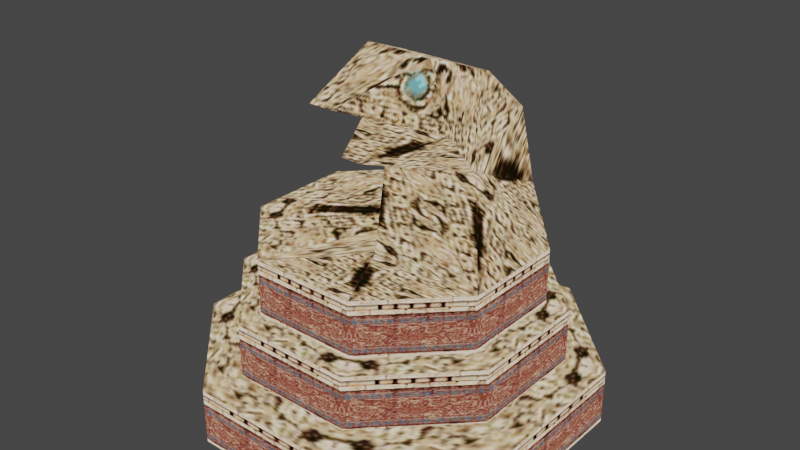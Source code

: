 # Source: SmalleSnakeStatue.blend  (saved by Blender 5.2.44; exported with 4.5.12 LTS)
import bpy
from mathutils import Matrix  # noqa: F401  (used for matrix-valued properties, if any)

bpy.ops.wm.read_factory_settings(use_empty=True)
scene = bpy.context.scene
scene.name = 'Scene'

# ---- collections
col_mra_n_hebi_nja = bpy.data.collections.new('mra_n_hebi.nja'); scene.collection.children.link(col_mra_n_hebi_nja)

# ---- images (referenced by path relative to the original .blend; pixels are not part of the script)
import os
ASSET_DIR = os.environ.get("B2B_ASSET_DIR", "")  # directory of the original .blend (textures are referenced by path, not embedded)
HERE = os.path.dirname(os.path.abspath(__file__))  # packed textures are extracted next to this script under _unpacked/

def load_image(name, relpath, width, height, colorspace="sRGB"):
    """Load a texture the original file referenced (path relative to the .blend, or extracted next to this script)."""
    p = next((c for c in (os.path.join(HERE, relpath), os.path.join(ASSET_DIR, relpath)) if relpath and os.path.exists(c)), "")
    if p:
        img = bpy.data.images.load(p, check_existing=True)
        img.name = name
    else:  # same state as the original file: an image datablock whose file is absent (Cycles renders it pink)
        img = bpy.data.images.new(name, width, height)
        img.source = "FILE"
        img.filepath = "//" + (relpath or name)
    img.colorspace_settings.name = colorspace
    return img
img_mr_128k_phebi = load_image('mr_128k_phebi', '_unpacked/mr_128k_phebi.4bae062d.png', 128, 128, 'sRGB')
img_mr_128k_mrpkabe = load_image('mr_128k_mrpkabe', '_unpacked/mr_128k_mrpkabe.557dd944.png', 128, 128, 'sRGB')

# ---- materials (node trees are filled in below, after node groups)
mat_mra_n_hebi_nja_sa1mdl_0 = bpy.data.materials.new('mra_n_hebi.nja.sa1mdl_0')
mat_mra_n_hebi_nja_sa1mdl_0.use_transparent_shadow = False
mat_mra_n_hebi_nja_sa1mdl_0.preview_render_type = 'FLAT'
mat_mra_n_hebi_nja_sa1mdl_0.diffuse_color = (0.698, 0.698, 0.698, 1.0)
mat_mra_n_hebi_nja_sa1mdl_0.roughness = 0.9569
mat_mra_n_hebi_nja_sa1mdl_1 = bpy.data.materials.new('mra_n_hebi.nja.sa1mdl_1')
mat_mra_n_hebi_nja_sa1mdl_1.use_transparent_shadow = False
mat_mra_n_hebi_nja_sa1mdl_1.preview_render_type = 'FLAT'
mat_mra_n_hebi_nja_sa1mdl_1.diffuse_color = (0.698, 0.698, 0.698, 1.0)
mat_mra_n_hebi_nja_sa1mdl_1.roughness = 0.9569

# ---- node groups
ng_smallesnakestatuenode = bpy.data.node_groups.new('SmalleSnakeStatueNode', 'GeometryNodeTree')
_s = ng_smallesnakestatuenode.interface.new_socket(name='Geometry', in_out='OUTPUT', socket_type='NodeSocketGeometry')
_s = ng_smallesnakestatuenode.interface.new_socket(name='Geometry', in_out='INPUT', socket_type='NodeSocketGeometry')
ng_smallesnakestatuenode.interface.new_panel('SET Object Properties')
_s = ng_smallesnakestatuenode.interface.new_socket(name='BAMS X Rotation', in_out='INPUT', socket_type='NodeSocketInt')
_s = ng_smallesnakestatuenode.interface.new_socket(name='BAMS Y Rotation', in_out='INPUT', socket_type='NodeSocketInt')
_s = ng_smallesnakestatuenode.interface.new_socket(name='BAMS Z Rotation', in_out='INPUT', socket_type='NodeSocketInt')
_s = ng_smallesnakestatuenode.interface.new_socket(name='Scale X Property', in_out='INPUT', socket_type='NodeSocketFloat')
_s = ng_smallesnakestatuenode.interface.new_socket(name='Scale Y Property', in_out='INPUT', socket_type='NodeSocketFloat')
_s = ng_smallesnakestatuenode.interface.new_socket(name='Scale Z Property', in_out='INPUT', socket_type='NodeSocketFloat')
ng_smallesnakestatuenode.interface.new_panel('Geometry Node Info')
ng_smallesnakestatuenode.is_modifier = True
# nodes of 'SmalleSnakeStatueNode' reference scene objects; filled in after objects exist

# ---- material node trees
mat_mra_n_hebi_nja_sa1mdl_0.use_nodes = True; mat_mra_n_hebi_nja_sa1mdl_0.node_tree.nodes.clear()
_N = mat_mra_n_hebi_nja_sa1mdl_0.node_tree.nodes; _L = mat_mra_n_hebi_nja_sa1mdl_0.node_tree.links
n0 = _N.new('ShaderNodeTexImage'); n0.name = 'SAIO Texture'; n0.location = (-40, 319)
n0.label = 'SAIO Texture'
n0.image = img_mr_128k_phebi
n1 = _N.new('ShaderNodeOutputMaterial'); n1.name = 'SAIO Output'; n1.location = (720, 360)
n1.label = 'SAIO Output'
_L.new(n0.outputs[0], n1.inputs[0])
n1.is_active_output = True
mat_mra_n_hebi_nja_sa1mdl_1.use_nodes = True; mat_mra_n_hebi_nja_sa1mdl_1.node_tree.nodes.clear()
_N = mat_mra_n_hebi_nja_sa1mdl_1.node_tree.nodes; _L = mat_mra_n_hebi_nja_sa1mdl_1.node_tree.links
n0 = _N.new('ShaderNodeTexImage'); n0.name = 'SAIO Texture'; n0.location = (-40, 319)
n0.label = 'SAIO Texture'
n0.image = img_mr_128k_mrpkabe
n1 = _N.new('ShaderNodeOutputMaterial'); n1.name = 'SAIO Output'; n1.location = (720, 360)
n1.label = 'SAIO Output'
_L.new(n0.outputs[0], n1.inputs[0])
n1.is_active_output = True

# ---- world
world_world = bpy.data.worlds.new('World'); scene.world = world_world
world_world.use_nodes = True; world_world.node_tree.nodes.clear()
_N = world_world.node_tree.nodes; _L = world_world.node_tree.links
n0 = _N.new('ShaderNodeOutputWorld'); n0.name = 'World Output'; n0.location = (300, 300)
n1 = _N.new('ShaderNodeBackground'); n1.name = 'Background'; n1.location = (10, 300)
n1.inputs[0].default_value = (0.05088, 0.05088, 0.05088, 1.0)
_L.new(n1.outputs[0], n0.inputs[0])
n0.is_active_output = True
world_world.color = (0.05088, 0.05088, 0.05088)
world_world.use_sun_shadow = False
world_world.sun_shadow_jitter_overblur = 0.0

# ---- meshes
me_smallesnakestatue = bpy.data.meshes.new('SmalleSnakeStatue')
me_smallesnakestatue.from_pydata([], [], [])
me_smallesnakestatue.update()
me_attach_0011bda0 = bpy.data.meshes.new('attach_0011BDA0')
me_attach_0011bda0.from_pydata([(0.0, 0.0, 1.813), (4.125, 1.674, 0.0), (4.125, 1.674, 1.25), (1.734, 4.101, 0.0), (1.734, 4.101, 1.25), (-1.674, 4.125, 0.0), (-1.674, 4.125, 1.25), (-4.101, 1.734, 0.0), (-4.101, 1.734, 1.25), (-4.125, -1.674, 0.0), (-4.125, -1.674, 1.25), (-1.734, -4.101, 0.0), (-1.734, -4.101, 1.25), (1.674, -4.125, 0.0), (1.674, -4.125, 1.25), (4.101, -1.734, 0.0), (4.101, -1.734, 1.25), (0.0, 0.0, 3.161), (3.345, 1.357, 1.313), (3.345, 1.357, 2.563), (1.406, 3.324, 1.313), (1.406, 3.324, 2.563), (-1.357, 3.345, 1.313), (-1.357, 3.345, 2.563), (-3.324, 1.406, 1.313), (-3.324, 1.406, 2.563), (-3.345, -1.357, 1.313), (-3.345, -1.357, 2.563), (-1.406, -3.324, 1.313), (-1.406, -3.324, 2.563), (1.357, -3.345, 1.313), (1.357, -3.345, 2.563), (3.324, -1.406, 1.313), (3.324, -1.406, 2.563), (0.3287, 1.181, 3.911), (2.896, 1.175, 2.661), (2.896, 1.175, 3.911), (1.217, 2.878, 2.661), (1.217, 2.878, 3.911), (-1.175, 2.896, 2.661), (-1.175, 2.896, 3.911), (-2.878, 1.217, 2.661), (-2.878, 1.217, 3.911), (-2.896, -1.175, 2.661), (-2.896, -1.175, 3.911), (-1.217, -2.878, 2.661), (-1.217, -2.878, 3.911), (1.175, -2.896, 2.661), (1.175, -2.896, 3.911), (2.878, -1.217, 2.661), (2.878, -1.217, 3.911), (-0.5162, 0.215, 5.559), (-0.6183, 0.8924, 7.373), (1.459, 0.8924, 7.373), (-0.633, -0.2993, 6.396), (1.4, -0.2993, 6.396), (-0.3978, -0.4582, 7.911), (1.1, -0.4629, 7.911), (0.02989, -2.528, 7.37), (0.5602, -2.528, 7.37), (1.726, 0.215, 5.559), (-0.306, 1.915, 4.834), (-0.6183, 2.114, 6.301), (1.459, 2.114, 6.301), (1.936, 1.915, 4.834), (0.02812, -1.74, 6.066), (0.5328, -1.74, 6.066), (0.3636, -1.209, 3.911)], [], [(16, 2, 0), (6, 8, 0), (6, 0, 4), (4, 0, 2), (8, 10, 0), (10, 12, 0), (0, 12, 14), (0, 14, 16), (19, 21, 17), (17, 21, 23), (34, 36, 38), (46, 48, 67), (27, 29, 17), (27, 17, 25), (25, 17, 23), (58, 54, 59), (55, 59, 54), (55, 54, 66), (66, 54, 65), (33, 19, 17), (33, 17, 31), (31, 17, 29), (36, 64, 60), (57, 59, 55), (61, 64, 34), (34, 64, 36), (57, 53, 56), (57, 56, 59), (59, 56, 58), (53, 52, 56), (55, 53, 57), (56, 54, 58), (53, 55, 60), (50, 60, 51), (56, 52, 54), (52, 51, 54), (54, 51, 65), (60, 55, 66), (61, 62, 64), (63, 64, 62), (63, 62, 53), (53, 62, 52), (64, 63, 60), (60, 63, 53), (51, 52, 62), (42, 44, 34), (42, 34, 40), (40, 34, 38), (44, 46, 34), (60, 66, 51), (51, 66, 65), (51, 67, 50), (50, 67, 48), (34, 67, 51), (34, 51, 61), (61, 51, 62), (67, 34, 46), (60, 50, 36), (4, 2, 3), (3, 2, 1), (2, 16, 1), (1, 16, 15), (6, 4, 5), (5, 4, 3), (8, 6, 7), (7, 6, 5), (16, 14, 15), (15, 14, 13), (10, 8, 9), (9, 8, 7), (12, 10, 11), (11, 10, 9), (14, 12, 13), (13, 12, 11), (44, 42, 43), (43, 42, 41), (21, 19, 20), (20, 19, 18), (23, 21, 22), (22, 21, 20), (25, 23, 24), (24, 23, 22), (27, 25, 26), (26, 25, 24), (36, 50, 35), (35, 50, 49), (29, 27, 28), (28, 27, 26), (31, 29, 30), (30, 29, 28), (46, 44, 45), (45, 44, 43), (33, 31, 32), (32, 31, 30), (50, 48, 49), (49, 48, 47), (19, 33, 18), (18, 33, 32), (42, 40, 41), (41, 40, 39), (38, 36, 37), (37, 36, 35), (48, 46, 47), (47, 46, 45), (40, 38, 39), (39, 38, 37)])
me_attach_0011bda0.polygons.foreach_set('use_smooth', [True] * 106)
me_attach_0011bda0.polygons.foreach_set('material_index', [0, 0, 0, 0, 0, 0, 0, 0, 0, 0, 0, 0, 0, 0, 0, 0, 0, 0, 0, 0, 0, 0, 0, 0, 0, 0, 0, 0, 0, 0, 0, 0, 0, 0, 0, 0, 0, 0, 0, 0, 0, 0, 0, 0, 0, 0, 0, 0, 0, 0, 0, 0, 0, 0, 0, 0, 0, 0, 1, 1, 1, 1, 1, 1, 1, 1, 1, 1, 1, 1, 1, 1, 1, 1, 1, 1, 1, 1, 1, 1, 1, 1, 1, 1, 1, 1, 1, 1, 1, 1, 1, 1, 1, 1, 1, 1, 1, 1, 1, 1, 1, 1, 1, 1, 1, 1])
_uv = me_attach_0011bda0.uv_layers.new(name='UV')
_uv.uv.foreach_set('vector', [0.6824, 0.4431, 0.4941, 0.2392, 0.07059, 0.7569, 0.4941, 0.2392, 0.6824, 0.4431, 0.07059, 0.7569, 0.4941, 0.2392, 0.07059, 0.7569, 0.6824, 0.4431, 0.6824, 0.4431, 0.07059, 0.7569, 0.4941, 0.2392, 0.6824, 0.4431, 0.4941, 0.2392, 0.07059, 0.7569, 0.4941, 0.2392, 0.6824, 0.4431, 0.07059, 0.7569, 0.07059, 0.7569, 0.6824, 0.4431, 0.4941, 0.2392, 0.07059, 0.7569, 0.4941, 0.2392, 0.6824, 0.4431, 0.4941, 0.2392, 0.6824, 0.4431, 0.07059, 0.7569, 0.07059, 0.7569, 0.6824, 0.4431, 0.4941, 0.2392, 0.6824, 0.4431, 0.07059, 0.7569, 0.4941, 0.2392, 0.6824, 0.4431, 0.4941, 0.2392, 0.07059, 0.7569, 0.4941, 0.2392, 0.6824, 0.4431, 0.07059, 0.7569, 0.4941, 0.2392, 0.07059, 0.7569, 0.6824, 0.4431, 0.6824, 0.4431, 0.07059, 0.7569, 0.4941, 0.2392, 0.09412, 0.8039, 0.6471, 0.3804, 0.06275, 0.7647, 0.4941, 0.2392, 0.06275, 0.7647, 0.6471, 0.3804, 0.4941, 0.2392, 0.6471, 0.3804, 0.06275, 0.7647, 0.06275, 0.7647, 0.6471, 0.3804, 0.09412, 0.8039, 0.6824, 0.4431, 0.4941, 0.2392, 0.07059, 0.7569, 0.6824, 0.4431, 0.07059, 0.7569, 0.4941, 0.2392, 0.4941, 0.2392, 0.07059, 0.7569, 0.6824, 0.4431, 0.6549, 0.5059, 0.08627, 0.7569, 0.5059, 0.2275, 0.4549, 0.7647, 0.0549, 0.7647, 0.4078, 0.4353, 0.6824, 0.4431, 0.4745, 0.6588, 0.4941, 0.2392, 0.4941, 0.2392, 0.4745, 0.6588, 0.302, 0.502, 0.4706, 0.6549, 0.2902, 0.5216, 0.698, 0.4353, 0.4706, 0.6549, 0.698, 0.4353, 0.3686, 0.4588, 0.3686, 0.4588, 0.698, 0.4353, 0.4941, 0.3333, 0.2902, 0.5216, 0.5098, 0.2706, 0.698, 0.4353, 0.3647, 0.4863, 0.6824, 0.4431, 0.4353, 0.702, 0.4549, 0.7647, 0.4078, 0.4353, 0.0549, 0.7647, 0.6824, 0.4431, 0.2588, 0.5961, 0.502, 0.2431, 0.06667, 0.7961, 0.4941, 0.2392, 0.6824, 0.4431, 0.4353, 0.702, 0.6824, 0.4431, 0.3647, 0.4863, 0.6824, 0.4431, 0.4941, 0.2392, 0.07059, 0.7569, 0.07059, 0.7569, 0.4941, 0.2392, 0.6824, 0.4431, 0.6824, 0.4431, 0.07059, 0.7569, 0.4941, 0.2392, 0.4941, 0.2392, 0.6824, 0.4431, 0.302, 0.502, 0.4745, 0.6588, 0.302, 0.502, 0.6824, 0.4431, 0.4745, 0.6588, 0.6824, 0.4431, 0.302, 0.502, 0.302, 0.502, 0.6824, 0.4431, 0.4941, 0.2392, 0.07059, 0.7569, 0.4157, 0.4784, 0.4941, 0.2392, 0.4941, 0.2392, 0.4157, 0.4784, 0.6824, 0.4431, 0.3569, 0.3255, 0.7137, 0.4392, 0.4588, 0.6706, 0.6824, 0.4431, 0.4941, 0.2392, 0.07059, 0.7569, 0.6824, 0.4431, 0.07059, 0.7569, 0.4941, 0.2392, 0.4941, 0.2392, 0.07059, 0.7569, 0.6824, 0.4431, 0.4941, 0.2392, 0.6824, 0.4431, 0.07059, 0.7569, 0.0, 0.0, 0.0, 0.0, 0.0, 0.0, 0.0, 0.0, 0.0, 0.0, 0.0, 0.0, 0.06667, 0.7961, 0.4941, 0.2392, 0.6824, 0.4431, 0.6824, 0.4431, 0.4941, 0.2392, 0.07059, 0.7569, 0.6824, 0.4431, 0.07059, 0.7569, 0.4941, 0.2392, 0.6824, 0.4431, 0.4941, 0.2392, 0.07059, 0.7569, 0.07059, 0.7569, 0.4941, 0.2392, 0.6824, 0.4431, 0.5765, 0.3333, 0.3333, 0.5804, 0.6824, 0.4431, 0.4941, 0.2392, 0.07059, 0.7569, 0.6824, 0.4431, 0.9961, 1.0, 0.0, 1.0, 0.9961, 0.003922, 0.9961, 0.003922, 0.0, 1.0, 0.0, 0.003922, 0.9961, 1.0, 0.0, 1.0, 0.9961, 0.003922, 0.9961, 0.003922, 0.0, 1.0, 0.0, 0.003922, 0.9961, 1.0, 0.0, 1.0, 0.9961, 0.003922, 0.9961, 0.003922, 0.0, 1.0, 0.0, 0.003922, 0.9961, 1.0, 0.0, 1.0, 0.9961, 0.003922, 0.9961, 0.003922, 0.0, 1.0, 0.0, 0.003922, 0.9961, 1.0, 0.0, 1.0, 0.9961, 0.003922, 0.9961, 0.003922, 0.0, 1.0, 0.0, 0.003922, 0.9961, 1.0, 0.0, 1.0, 0.9961, 0.003922, 0.9961, 0.003922, 0.0, 1.0, 0.0, 0.003922, 0.9961, 1.0, 0.0, 1.0, 0.9961, 0.003922, 0.9961, 0.003922, 0.0, 1.0, 0.0, 0.003922, 0.9961, 1.0, 0.0, 1.0, 0.9961, 0.003922, 0.9961, 0.003922, 0.0, 1.0, 0.0, 0.003922, 0.9961, 1.0, 0.0, 1.0, 0.9961, 0.003922, 0.9961, 0.003922, 0.0, 1.0, 0.0, 0.003922, 0.9961, 1.0, 0.0, 1.0, 0.9961, 0.003922, 0.9961, 0.003922, 0.0, 1.0, 0.0, 0.003922, 0.9961, 1.0, 0.0, 1.0, 0.9961, 0.003922, 0.9961, 0.003922, 0.0, 1.0, 0.0, 0.003922, 0.9961, 1.0, 0.0, 1.0, 0.9961, 0.003922, 0.9961, 0.003922, 0.0, 1.0, 0.0, 0.003922, 0.9961, 1.0, 0.0, 1.0, 0.9961, 0.003922, 0.9961, 0.003922, 0.0, 1.0, 0.0, 0.003922, 0.9961, 1.0, 0.0, 1.0, 0.9961, 0.003922, 0.9961, 0.003922, 0.0, 1.0, 0.0, 0.003922, 0.9961, 1.0, 0.0, 1.0, 0.9961, 0.003922, 0.9961, 0.003922, 0.0, 1.0, 0.0, 0.003922, 0.9961, 1.0, 0.0, 1.0, 0.9961, 0.003922, 0.9961, 0.003922, 0.0, 1.0, 0.0, 0.003922, 0.9961, 1.0, 0.0, 1.0, 0.9961, 0.003922, 0.9961, 0.003922, 0.0, 1.0, 0.0, 0.003922, 0.9961, 1.0, 0.0, 1.0, 0.9961, 0.003922, 0.9961, 0.003922, 0.0, 1.0, 0.0, 0.003922, 0.9961, 1.0, 0.0, 1.0, 0.9961, 0.003922, 0.9961, 0.003922, 0.0, 1.0, 0.0, 0.003922, 0.9961, 1.0, 0.0, 1.0, 0.9961, 0.003922, 0.9961, 0.003922, 0.0, 1.0, 0.0, 0.003922, 0.9961, 1.0, 0.0, 1.0, 0.9961, 0.003922, 0.9961, 0.003922, 0.0, 1.0, 0.0, 0.003922, 0.9961, 1.0, 0.0, 1.0, 0.9961, 0.003922, 0.9961, 0.003922, 0.0, 1.0, 0.0, 0.003922, 0.9961, 1.0, 0.0, 1.0, 0.9961, 0.003922, 0.9961, 0.003922, 0.0, 1.0, 0.0, 0.003922, 0.9961, 1.0, 0.0, 1.0, 0.9961, 0.003922, 0.9961, 0.003922, 0.0, 1.0, 0.0, 0.003922])
me_attach_0011bda0.materials.append(mat_mra_n_hebi_nja_sa1mdl_0)
me_attach_0011bda0.materials.append(mat_mra_n_hebi_nja_sa1mdl_1)
me_attach_0011bda0.update()
me_attach_0011bda0.normals_split_custom_set([tuple(v) for v in zip(*[iter([0.7433, -0.3143, 0.5906, 0.7478, 0.3034, 0.5906, 3.621e-09, 2.414e-09, 1.0, -0.3034, 0.7478, 0.5906, -0.7433, 0.3143, 0.5906, 3.621e-09, 2.414e-09, 1.0, -0.3034, 0.7478, 0.5906, 3.621e-09, 2.414e-09, 1.0, 0.3143, 0.7433, 0.5906, 0.3143, 0.7433, 0.5906, 3.621e-09, 2.414e-09, 1.0, 0.7478, 0.3034, 0.5906, -0.7433, 0.3143, 0.5906, -0.7478, -0.3034, 0.5906, 3.621e-09, 2.414e-09, 1.0, -0.7478, -0.3034, 0.5906, -0.3143, -0.7433, 0.5906, 3.621e-09, 2.414e-09, 1.0, 3.621e-09, 2.414e-09, 1.0, -0.3143, -0.7433, 0.5906, 0.3034, -0.7478, 0.5906, 3.621e-09, 2.414e-09, 1.0, 0.3034, -0.7478, 0.5906, 0.7433, -0.3143, 0.5906, 0.756, 0.3067, 0.5782, 0.3177, 0.7515, 0.5782, 2.444e-09, 4.009e-10, 1.0, 2.444e-09, 4.009e-10, 1.0, 0.3177, 0.7515, 0.5782, -0.3067, 0.756, 0.5782, -0.5551, 0.4382, 0.707, 0.8694, 0.3917, 0.3013, 0.3023, 0.7151, 0.6303, -0.3023, -0.7151, 0.6303, 0.2919, -0.7194, 0.6303, -0.1401, -0.2572, 0.9561, -0.756, -0.3067, 0.5782, -0.3177, -0.7515, 0.5782, 2.444e-09, 4.009e-10, 1.0, -0.756, -0.3067, 0.5782, 2.444e-09, 4.009e-10, 1.0, -0.7515, 0.3177, 0.5782, -0.7515, 0.3177, 0.5782, 2.444e-09, 4.009e-10, 1.0, -0.3067, 0.756, 0.5782, -0.4256, -0.9019, 0.07377, -0.9532, -0.2857, -0.09842, 0.3954, -0.9154, 0.07524, 0.8886, -0.4465, 0.1051, 0.3954, -0.9154, 0.07524, -0.9532, -0.2857, -0.09842, 0.8886, -0.4465, 0.1051, -0.9532, -0.2857, -0.09842, 0.2793, -0.9601, 0.01372, 0.2793, -0.9601, 0.01372, -0.9532, -0.2857, -0.09842, -0.369, -0.9294, 0.008589, 0.7515, -0.3177, 0.5782, 0.756, 0.3067, 0.5782, 2.444e-09, 4.009e-10, 1.0, 0.7515, -0.3177, 0.5782, 2.444e-09, 4.009e-10, 1.0, 0.3067, -0.756, 0.5782, 0.3067, -0.756, 0.5782, 2.444e-09, 4.009e-10, 1.0, -0.3177, -0.7515, 0.5782, 0.8694, 0.3917, 0.3013, 0.581, 0.8088, -0.09115, 0.8256, -0.4253, 0.3707, 0.581, -0.06988, 0.8109, 0.3954, -0.9154, 0.07524, 0.8886, -0.4465, 0.1051, -0.6169, 0.6285, -0.4738, 0.581, 0.8088, -0.09115, -0.5551, 0.4382, 0.707, -0.5551, 0.4382, 0.707, 0.581, 0.8088, -0.09115, 0.8694, 0.3917, 0.3013, 0.581, -0.06988, 0.8109, 0.648, 0.2766, 0.7097, -0.6015, -0.03887, 0.7979, 0.581, -0.06988, 0.8109, -0.6015, -0.03887, 0.7979, 0.3954, -0.9154, 0.07524, 0.3954, -0.9154, 0.07524, -0.6015, -0.03887, 0.7979, -0.4256, -0.9019, 0.07377, 0.648, 0.2766, 0.7097, -0.6886, 0.3577, 0.6307, -0.6015, -0.03887, 0.7979, 0.8886, -0.4465, 0.1051, 0.648, 0.2766, 0.7097, 0.581, -0.06988, 0.8109, -0.6015, -0.03887, 0.7979, -0.9532, -0.2857, -0.09842, -0.4256, -0.9019, 0.07377, 0.648, 0.2766, 0.7097, 0.8886, -0.4465, 0.1051, 0.8256, -0.4253, 0.3707, 0.7738, -0.4381, 0.4575, 0.8256, -0.4253, 0.3707, -0.8928, -0.2808, -0.3523, -0.6015, -0.03887, 0.7979, -0.6886, 0.3577, 0.6307, -0.9532, -0.2857, -0.09842, -0.6886, 0.3577, 0.6307, -0.8928, -0.2808, -0.3523, -0.9532, -0.2857, -0.09842, -0.9532, -0.2857, -0.09842, -0.8928, -0.2808, -0.3523, -0.369, -0.9294, 0.008589, 0.8256, -0.4253, 0.3707, 0.8886, -0.4465, 0.1051, 0.2793, -0.9601, 0.01372, -0.6169, 0.6285, -0.4738, -0.6508, 0.7262, 0.2218, 0.581, 0.8088, -0.09115, 0.5451, 0.7514, 0.3719, 0.581, 0.8088, -0.09115, -0.6508, 0.7262, 0.2218, 0.5451, 0.7514, 0.3719, -0.6508, 0.7262, 0.2218, 0.648, 0.2766, 0.7097, 0.648, 0.2766, 0.7097, -0.6508, 0.7262, 0.2218, -0.6886, 0.3577, 0.6307, 0.581, 0.8088, -0.09115, 0.5451, 0.7514, 0.3719, 0.8256, -0.4253, 0.3707, 0.8256, -0.4253, 0.3707, 0.5451, 0.7514, 0.3719, 0.648, 0.2766, 0.7097, -0.8928, -0.2808, -0.3523, -0.6886, 0.3577, 0.6307, -0.6508, 0.7262, 0.2218, -0.7151, 0.3023, 0.6303, -0.7194, -0.2919, 0.6303, -0.5551, 0.4382, 0.707, -0.7151, 0.3023, 0.6303, -0.5551, 0.4382, 0.707, -0.2919, 0.7194, 0.6303, -0.2919, 0.7194, 0.6303, -0.5551, 0.4382, 0.707, 0.3023, 0.7151, 0.6303, -0.7194, -0.2919, 0.6303, -0.3023, -0.7151, 0.6303, -0.5551, 0.4382, 0.707, 0.8256, -0.4253, 0.3707, 0.2793, -0.9601, 0.01372, -0.8928, -0.2808, -0.3523, -0.8928, -0.2808, -0.3523, 0.2793, -0.9601, 0.01372, -0.369, -0.9294, 0.008589, -0.8928, -0.2808, -0.3523, -0.1401, -0.2572, 0.9561, 0.7738, -0.4381, 0.4575, 0.7738, -0.4381, 0.4575, -0.1401, -0.2572, 0.9561, 0.2919, -0.7194, 0.6303, -0.5551, 0.4382, 0.707, -0.1401, -0.2572, 0.9561, -0.8928, -0.2808, -0.3523, -0.5551, 0.4382, 0.707, -0.8928, -0.2808, -0.3523, -0.6169, 0.6285, -0.4738, -0.6169, 0.6285, -0.4738, -0.8928, -0.2808, -0.3523, -0.6508, 0.7262, 0.2218, -0.1401, -0.2572, 0.9561, -0.5551, 0.4382, 0.707, -0.3023, -0.7151, 0.6303, 0.8256, -0.4253, 0.3707, 0.7738, -0.4381, 0.4575, 0.8694, 0.3917, 0.3013, 0.3143, 0.7433, 0.5906, 0.7478, 0.3034, 0.5906, 0.3894, 0.9211, 0.0, 0.3894, 0.9211, 0.0, 0.7478, 0.3034, 0.5906, 0.9266, 0.3759, 0.0, 0.7478, 0.3034, 0.5906, 0.7433, -0.3143, 0.5906, 0.9266, 0.3759, 0.0, 0.9266, 0.3759, 0.0, 0.7433, -0.3143, 0.5906, 0.9211, -0.3894, 0.0, -0.3034, 0.7478, 0.5906, 0.3143, 0.7433, 0.5906, -0.3759, 0.9266, 0.0, -0.3759, 0.9266, 0.0, 0.3143, 0.7433, 0.5906, 0.3894, 0.9211, 0.0, -0.7433, 0.3143, 0.5906, -0.3034, 0.7478, 0.5906, -0.9211, 0.3894, 0.0, -0.9211, 0.3894, 0.0, -0.3034, 0.7478, 0.5906, -0.3759, 0.9266, 0.0, 0.7433, -0.3143, 0.5906, 0.3034, -0.7478, 0.5906, 0.9211, -0.3894, 0.0, 0.9211, -0.3894, 0.0, 0.3034, -0.7478, 0.5906, 0.3759, -0.9266, 0.0, -0.7478, -0.3034, 0.5906, -0.7433, 0.3143, 0.5906, -0.9266, -0.3759, 0.0, -0.9266, -0.3759, 0.0, -0.7433, 0.3143, 0.5906, -0.9211, 0.3894, 0.0, -0.3143, -0.7433, 0.5906, -0.7478, -0.3034, 0.5906, -0.3894, -0.9211, 0.0, -0.3894, -0.9211, 0.0, -0.7478, -0.3034, 0.5906, -0.9266, -0.3759, 0.0, 0.3034, -0.7478, 0.5906, -0.3143, -0.7433, 0.5906, 0.3759, -0.9266, 0.0, 0.3759, -0.9266, 0.0, -0.3143, -0.7433, 0.5906, -0.3894, -0.9211, 0.0, -0.7194, -0.2919, 0.6303, -0.7151, 0.3023, 0.6303, -0.9266, -0.3759, 0.0, -0.9266, -0.3759, 0.0, -0.7151, 0.3023, 0.6303, -0.9211, 0.3894, 0.0, 0.3177, 0.7515, 0.5782, 0.756, 0.3067, 0.5782, 0.3894, 0.9211, 0.0, 0.3894, 0.9211, 0.0, 0.756, 0.3067, 0.5782, 0.9266, 0.3759, 0.0, -0.3067, 0.756, 0.5782, 0.3177, 0.7515, 0.5782, -0.3759, 0.9266, 0.0, -0.3759, 0.9266, 0.0, 0.3177, 0.7515, 0.5782, 0.3894, 0.9211, 0.0, -0.7515, 0.3177, 0.5782, -0.3067, 0.756, 0.5782, -0.9211, 0.3894, 0.0, -0.9211, 0.3894, 0.0, -0.3067, 0.756, 0.5782, -0.3759, 0.9266, 0.0, -0.756, -0.3067, 0.5782, -0.7515, 0.3177, 0.5782, -0.9266, -0.3759, 0.0, -0.9266, -0.3759, 0.0, -0.7515, 0.3177, 0.5782, -0.9211, 0.3894, 0.0, 0.8694, 0.3917, 0.3013, 0.7738, -0.4381, 0.4575, 0.9266, 0.3759, -3.712e-07, 0.9266, 0.3759, -3.712e-07, 0.7738, -0.4381, 0.4575, 0.9211, -0.3894, 0.0, -0.3177, -0.7515, 0.5782, -0.756, -0.3067, 0.5782, -0.3894, -0.9211, 0.0, -0.3894, -0.9211, 0.0, -0.756, -0.3067, 0.5782, -0.9266, -0.3759, 0.0, 0.3067, -0.756, 0.5782, -0.3177, -0.7515, 0.5782, 0.3759, -0.9266, 0.0, 0.3759, -0.9266, 0.0, -0.3177, -0.7515, 0.5782, -0.3894, -0.9211, 0.0, -0.3023, -0.7151, 0.6303, -0.7194, -0.2919, 0.6303, -0.3894, -0.9211, 0.0, -0.3894, -0.9211, 0.0, -0.7194, -0.2919, 0.6303, -0.9266, -0.3759, 0.0, 0.7515, -0.3177, 0.5782, 0.3067, -0.756, 0.5782, 0.9211, -0.3894, 0.0, 0.9211, -0.3894, 0.0, 0.3067, -0.756, 0.5782, 0.3759, -0.9266, 0.0, 0.7738, -0.4381, 0.4575, 0.2919, -0.7194, 0.6303, 0.9211, -0.3894, 0.0, 0.9211, -0.3894, 0.0, 0.2919, -0.7194, 0.6303, 0.3759, -0.9266, 0.0, 0.756, 0.3067, 0.5782, 0.7515, -0.3177, 0.5782, 0.9266, 0.3759, 0.0, 0.9266, 0.3759, 0.0, 0.7515, -0.3177, 0.5782, 0.9211, -0.3894, 0.0, -0.7151, 0.3023, 0.6303, -0.2919, 0.7194, 0.6303, -0.9211, 0.3894, 0.0, -0.9211, 0.3894, 0.0, -0.2919, 0.7194, 0.6303, -0.3759, 0.9266, 0.0, 0.3023, 0.7151, 0.6303, 0.8694, 0.3917, 0.3013, 0.3894, 0.9211, 7.315e-07, 0.3894, 0.9211, 7.315e-07, 0.8694, 0.3917, 0.3013, 0.9266, 0.3759, -3.712e-07, 0.2919, -0.7194, 0.6303, -0.3023, -0.7151, 0.6303, 0.3759, -0.9266, 0.0, 0.3759, -0.9266, 0.0, -0.3023, -0.7151, 0.6303, -0.3894, -0.9211, 0.0, -0.2919, 0.7194, 0.6303, 0.3023, 0.7151, 0.6303, -0.3759, 0.9266, 0.0, -0.3759, 0.9266, 0.0, 0.3023, 0.7151, 0.6303, 0.3894, 0.9211, 7.315e-07])] * 3)])

# ---- objects
ob_smallesnakestatue = bpy.data.objects.new('SmalleSnakeStatue', me_smallesnakestatue)
ob_object_0011bdcc = bpy.data.objects.new('object_0011BDCC', me_attach_0011bda0)
_N = ng_smallesnakestatuenode.nodes; _L = ng_smallesnakestatuenode.links
n0 = _N.new('NodeGroupOutput'); n0.name = 'Group Output'; n0.location = (-50, -101)
n1 = _N.new('GeometryNodeCollectionInfo'); n1.name = 'Collection Info'; n1.location = (-380, -80)
n1.inputs[0].default_value = col_mra_n_hebi_nja
_L.new(n1.outputs[0], n0.inputs[0])
n0.is_active_output = True

# ---- transforms, parenting, visibility, modifiers, constraints
ob_smallesnakestatue.location = (0.0, 0.0, 0.0)
_m = ob_smallesnakestatue.modifiers.new('GeometryNodes', 'NODES')
_m.node_group = ng_smallesnakestatuenode
ob_object_0011bdcc.location = (0.0, -0.0, 0.0)
ob_object_0011bdcc.empty_display_type = 'ARROWS'

# ---- collection membership
scene.collection.objects.link(ob_smallesnakestatue)
col_mra_n_hebi_nja.objects.link(ob_object_0011bdcc)

# ---- scene / render settings (as saved in the file)
scene.frame_start = 1; scene.frame_end = 250; scene.frame_set(1)
scene.render.engine = 'BLENDER_EEVEE_NEXT'
scene.render.bake_bias = 0.0
scene.render.bake_samples = 0
scene.eevee.fast_gi_thickness_far = 0.0
scene.view_settings.view_transform = 'Filmic'
bpy.context.view_layer.update()

# ---- added for rendering (the .blend has no active camera and no usable light): camera, sun
cam_auto = bpy.data.cameras.new('AutoCamera')
cam_auto.lens = 50.0
cam_auto.sensor_width = 36.0
cam_auto.clip_end = 1000.0
ob_auto_camera = bpy.data.objects.new('AutoCamera', cam_auto)
scene.collection.objects.link(ob_auto_camera)
ob_auto_camera.location = (13.0431, -15.6517, 14.3898)
ob_auto_camera.rotation_euler = (1.09748, -7.21219e-08, 0.694738)
scene.camera = ob_auto_camera
light_auto_sun = bpy.data.lights.new('AutoSun', 'SUN')
light_auto_sun.energy = 3.0
light_auto_sun.angle = 0.0523599
ob_auto_sun = bpy.data.objects.new('AutoSun', light_auto_sun)
scene.collection.objects.link(ob_auto_sun)
ob_auto_sun.rotation_euler = (0.872665, 0.174533, 0.523599)
bpy.context.view_layer.update()
